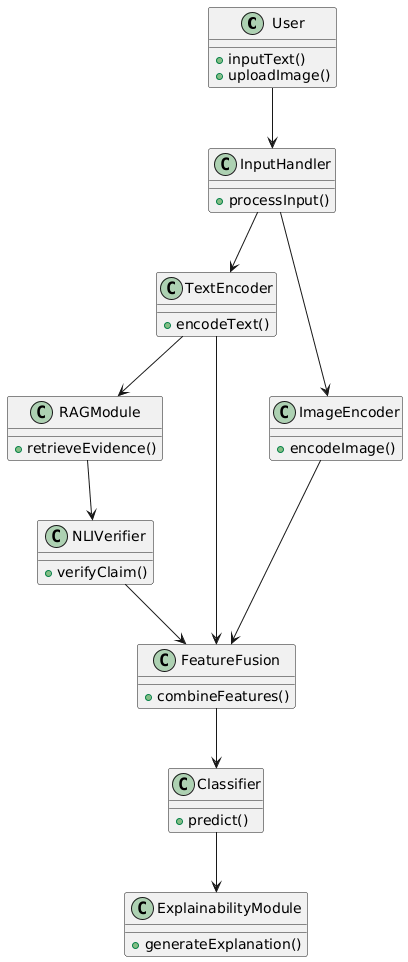

The diagram above was rendered by PlantUML. Its source (embedded in the PNG):
@startuml
class User {
    +inputText()
    +uploadImage()
}

class InputHandler {
    +processInput()
}

class TextEncoder {
    +encodeText()
}

class ImageEncoder {
    +encodeImage()
}

class RAGModule {
    +retrieveEvidence()
}

class NLIVerifier {
    +verifyClaim()
}

class FeatureFusion {
    +combineFeatures()
}

class Classifier {
    +predict()
}

class ExplainabilityModule {
    +generateExplanation()
}

User --> InputHandler
InputHandler --> TextEncoder
InputHandler --> ImageEncoder
TextEncoder --> RAGModule
RAGModule --> NLIVerifier
TextEncoder --> FeatureFusion
ImageEncoder --> FeatureFusion
NLIVerifier --> FeatureFusion
FeatureFusion --> Classifier
Classifier --> ExplainabilityModule
@enduml